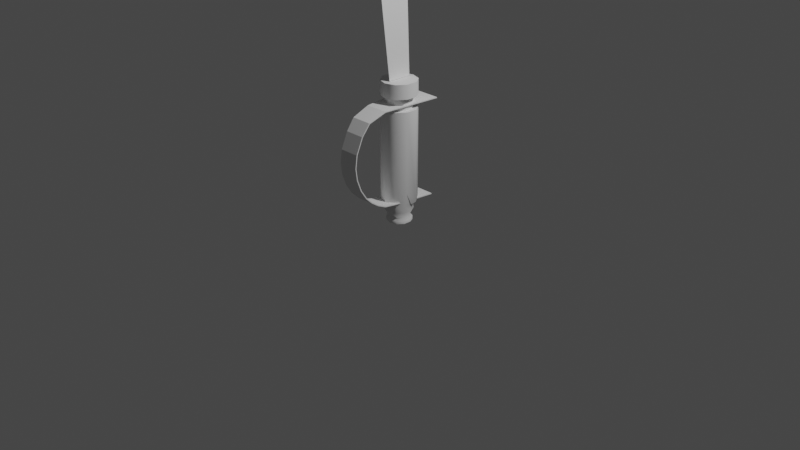 # Source: pirate-sword-blend-cw.blend  (saved by Blender 3.3.6; exported with 4.5.12 LTS)
import bpy
from mathutils import Matrix  # noqa: F401  (used for matrix-valued properties, if any)

bpy.ops.wm.read_factory_settings(use_empty=True)
scene = bpy.context.scene
scene.name = 'Scene'

# ---- collections
col_collection = bpy.data.collections.new('Collection'); scene.collection.children.link(col_collection)

# ---- node groups
ng_auto_smooth = bpy.data.node_groups.new('Auto Smooth', 'GeometryNodeTree')
_s = ng_auto_smooth.interface.new_socket(name='Geometry', in_out='OUTPUT', socket_type='NodeSocketGeometry')
_s = ng_auto_smooth.interface.new_socket(name='Geometry', in_out='INPUT', socket_type='NodeSocketGeometry')
_s = ng_auto_smooth.interface.new_socket(name='Angle', in_out='INPUT', socket_type='NodeSocketFloat')
_s.subtype = 'ANGLE'
_s.min_value = 0.0
_s.max_value = 3.142
ng_auto_smooth.is_modifier = True
_N = ng_auto_smooth.nodes; _L = ng_auto_smooth.links
n0 = _N.new('NodeGroupOutput'); n0.name = 'Group Output'; n0.location = (480, -100)
n1 = _N.new('NodeGroupInput'); n1.name = 'Group Input'; n1.location = (-420, -300)
n2 = _N.new('NodeGroupInput'); n2.name = 'Group Input.001'; n2.location = (-60, -100)
n3 = _N.new('GeometryNodeSetShadeSmooth'); n3.name = 'Set Shade Smooth'; n3.location = (120, -100)
n3.domain = 'EDGE'
n4 = _N.new('GeometryNodeSetShadeSmooth'); n4.name = 'Set Shade Smooth.001'; n4.location = (300, -100)
n5 = _N.new('GeometryNodeInputMeshEdgeAngle'); n5.name = 'Edge Angle'; n5.location = (-420, -220)
n6 = _N.new('GeometryNodeInputEdgeSmooth'); n6.name = 'Is Edge Smooth'; n6.location = (-60, -160)
n7 = _N.new('GeometryNodeInputShadeSmooth'); n7.name = 'Is Face Smooth'; n7.location = (-240, -340)
n8 = _N.new('FunctionNodeBooleanMath'); n8.name = 'Boolean Math'; n8.location = (-60, -220)
n9 = _N.new('FunctionNodeCompare'); n9.name = 'Compare'; n9.location = (-240, -180)
n9.operation = 'LESS_EQUAL'
_L.new(n5.outputs[0], n9.inputs[0])
_L.new(n4.outputs[0], n0.inputs[0])
_L.new(n1.outputs[1], n9.inputs[1])
_L.new(n9.outputs[0], n8.inputs[0])
_L.new(n7.outputs[0], n8.inputs[1])
_L.new(n2.outputs[0], n3.inputs[0])
_L.new(n6.outputs[0], n3.inputs[1])
_L.new(n3.outputs[0], n4.inputs[0])
_L.new(n8.outputs[0], n3.inputs[2])
n0.is_active_output = True

# ---- world
world_world = bpy.data.worlds.new('World'); scene.world = world_world
world_world.use_nodes = True; world_world.node_tree.nodes.clear()
_N = world_world.node_tree.nodes; _L = world_world.node_tree.links
n0 = _N.new('ShaderNodeOutputWorld'); n0.name = 'World Output'; n0.location = (300, 300)
n1 = _N.new('ShaderNodeBackground'); n1.name = 'Background'; n1.location = (10, 300)
n1.inputs[0].default_value = (0.05088, 0.05088, 0.05088, 1.0)
_L.new(n1.outputs[0], n0.inputs[0])
n0.is_active_output = True
world_world.color = (0.05088, 0.05088, 0.05088)
world_world.use_sun_shadow = False
world_world.sun_shadow_jitter_overblur = 0.0

# ---- cameras
cam_camera = bpy.data.cameras.new('Camera')
cam_camera.clip_end = 100.0
cam_camera.ortho_scale = 7.314

# ---- lights
light_light = bpy.data.lights.new('Light', 'POINT')
light_light.transmission_factor = 0.0
light_light.energy = 1000.0
light_light.shadow_soft_size = 0.1
light_light.shadow_maximum_resolution = 0.006
light_light.use_absolute_resolution = True

# ---- meshes
me_plane = bpy.data.meshes.new('Plane')
me_plane.from_pydata([(-0.1843, -0.1237, 0.001333), (-0.1843, 0.1351, 0.001333), (-0.1843, -0.2043, 0.6847), (-0.1994, 0.1234, 0.7442), (-0.1859, -0.3079, 1.612), (-0.1764, 0.2383, 1.628), (-0.1859, -0.2336, 2.261), (-0.1764, 0.3806, 2.134), (-0.1859, 0.4036, 3.377), (-0.1764, 0.5847, 2.449)], [], [(0, 1, 3, 2), (2, 3, 5, 4), (4, 5, 7, 6), (6, 7, 9, 8)])
me_plane.polygons.foreach_set('use_smooth', [True] * 4)
_uv = me_plane.uv_layers.new(name='UVMap')
_uv.uv.foreach_set('vector', [0.0, 0.0, 1.0, 0.0, 1.0, 1.0, 0.0, 1.0, 0.0, 1.0, 1.0, 1.0, 1.0, 1.0, 0.0, 1.0, 0.0, 1.0, 1.0, 1.0, 1.0, 1.0, 0.0, 1.0, 0.0, 1.0, 1.0, 1.0, 1.0, 1.0, 0.0, 1.0])
me_plane.update()
me_cylinder = bpy.data.meshes.new('Cylinder')
me_cylinder.from_pydata([(3.109e-09, 0.1354, -1.086), (4.126e-09, 0.1874, 0.4093), (0.07958, 0.1095, -1.086), (0.1101, 0.1516, 0.4093), (0.1205, 0.03917, -1.078), (0.1782, 0.05791, 0.4093), (0.1205, -0.03917, -1.078), (0.1782, -0.05791, 0.4093), (0.0745, -0.1025, -1.078), (0.1101, -0.1516, 0.4093), (1.555e-09, -0.1267, -1.078), (4.126e-09, -0.1874, 0.4093), (-0.0745, -0.1025, -1.078), (-0.1101, -0.1516, 0.4093), (-0.1288, -0.04184, -1.086), (-0.1782, -0.05791, 0.4093), (-0.1288, 0.04184, -1.086), (-0.1782, 0.05791, 0.4093), (-0.07958, 0.1095, -1.086), (-0.1101, 0.1516, 0.4093), (4.126e-09, 0.1874, -0.8439), (0.1101, 0.1516, -0.8439), (0.1782, 0.05791, -0.8439), (0.1638, -0.05322, -0.727), (0.1012, -0.1393, -0.727), (4.126e-09, -0.1874, -0.8439), (-0.1101, -0.1516, -0.8439), (-0.1782, -0.05791, -0.8439), (-0.1782, 0.05791, -0.8439), (-0.1101, 0.1516, -0.8439), (0.08091, 0.1114, -0.8842), (0.1309, 0.04254, -0.8842), (0.1309, -0.04254, -0.8842), (0.08091, -0.1114, -0.8842), (3.134e-09, -0.1376, -0.8842), (-0.08091, -0.1114, -0.8842), (-0.1309, -0.04254, -0.8842), (-0.1309, 0.04254, -0.8842), (-0.08091, 0.1114, -0.8842), (3.134e-09, 0.1376, -0.8842), (0.07946, 0.1094, -1.042), (0.1197, 0.0389, -1.044), (0.1197, -0.0389, -1.044), (0.07946, -0.1094, -1.042), (2.484e-09, -0.1259, -1.044), (-0.07946, -0.1094, -1.042), (-0.1286, -0.04178, -1.042), (-0.1286, 0.04178, -1.042), (-0.07946, 0.1094, -1.042), (3.105e-09, 0.1352, -1.042), (2.467e-09, 0.1121, -1.016), (0.06588, 0.09067, -1.016), (0.1066, 0.03463, -1.016), (0.1066, -0.03463, -1.016), (0.06588, -0.09067, -1.016), (2.467e-09, -0.1121, -1.016), (-0.06588, -0.09067, -1.016), (-0.1066, -0.03463, -1.016), (-0.1066, 0.03463, -1.016), (-0.06588, 0.09067, -1.016), (3.277e-09, 0.1488, -0.952), (0.08748, 0.1204, -0.952), (0.1291, 0.04194, -0.9515), (0.1291, -0.04194, -0.9515), (0.08748, -0.1204, -0.952), (3.277e-09, -0.1488, -0.952), (-0.08748, -0.1204, -0.952), (-0.1415, -0.04599, -0.952), (-0.1415, 0.04599, -0.952), (-0.08748, 0.1204, -0.952), (-0.08211, -0.113, 0.2598), (-0.08211, -0.113, 0.1309), (-0.1329, -0.04317, 0.2598), (-0.1329, -0.04317, 0.1309), (-0.1329, 0.04317, 0.2598), (-0.1329, 0.04317, 0.1309), (3.174e-09, 0.1397, 0.1309), (3.174e-09, 0.1397, 0.2598), (-0.08211, 0.113, 0.2598), (-0.08211, 0.113, 0.1309), (4.126e-09, 0.1874, 0.2598), (4.126e-09, 0.1874, 0.1309), (0.1101, 0.1516, 0.1309), (0.1101, 0.1516, 0.2598), (0.1782, 0.05791, 0.1309), (0.1782, 0.05791, 0.2598), (0.1782, -0.05791, 0.1309), (0.1782, -0.05791, 0.2598), (0.1101, -0.1516, 0.1309), (0.1101, -0.1516, 0.2598), (4.126e-09, -0.1874, 0.1309), (4.126e-09, -0.1874, 0.2598), (-0.1101, -0.1516, 0.1309), (-0.1101, -0.1516, 0.2598), (-0.1782, -0.05791, 0.1309), (-0.1782, -0.05791, 0.2598), (-0.1782, 0.05791, 0.1309), (-0.1782, 0.05791, 0.2598), (-0.1101, 0.1516, 0.1309), (-0.1101, 0.1516, 0.2598), (3.174e-09, -0.1397, 0.1309), (3.174e-09, -0.1397, 0.2598), (0.08211, -0.113, 0.1309), (0.08211, -0.113, 0.2598), (0.1329, -0.04317, 0.1309), (0.1329, -0.04317, 0.2598), (0.1329, 0.04317, 0.1309), (0.1329, 0.04317, 0.2598), (0.08211, 0.113, 0.1309), (0.08211, 0.113, 0.2598), (-0.1221, -0.2947, 0.1845), (-0.1913, 0.3221, 0.1962), (-6.532e-17, 0.1403, 0.1965), (-0.1112, -0.4874, 0.1157), (-0.1058, -0.5756, 0.0006076), (-0.1058, -0.6468, -0.1649), (-0.1058, -0.6645, -0.3019), (-0.1058, -0.648, -0.4247), (-0.1058, -0.6017, -0.5492), (-0.1058, -0.5347, -0.6514), (-0.1058, -0.4655, -0.7187), (-0.1588, -0.3883, -0.7777), (-0.1588, -0.2778, -0.8268), (-0.1588, -0.1978, -0.8468), (-0.1588, 0.3002, -0.8453), (0.1221, -0.2933, 0.1836), (0.1913, 0.3221, 0.1962), (0.1113, -0.4857, 0.1144), (0.1059, -0.5738, -0.0004667), (0.1059, -0.6448, -0.1655), (0.1059, -0.6624, -0.3018), (0.1059, -0.646, -0.4242), (0.1059, -0.5999, -0.5482), (0.1059, -0.5331, -0.6501), (0.1059, -0.4641, -0.7171), (0.1059, -0.3819, -0.7738), (0.1059, -0.2821, -0.8194), (0.1059, -0.1278, -0.8406), (0.1588, 0.3002, -0.8421)], [], [(29, 98, 81, 20), (22, 84, 86, 23), (23, 86, 88, 24), (24, 88, 90, 25), (25, 90, 92, 26), (26, 92, 94, 27), (27, 94, 96, 28), (28, 96, 98, 29), (78, 77, 76, 79), (20, 81, 82, 21), (38, 29, 20, 39), (37, 28, 29, 38), (36, 27, 28, 37), (35, 26, 27, 36), (34, 25, 26, 35), (33, 24, 25, 34), (32, 23, 24, 33), (31, 22, 23, 32), (30, 21, 22, 31), (39, 20, 21, 30), (60, 39, 30, 61), (61, 30, 31, 62), (62, 31, 32, 63), (63, 32, 33, 64), (64, 33, 34, 65), (65, 34, 35, 66), (66, 35, 36, 67), (67, 36, 37, 68), (68, 37, 38, 69), (69, 38, 39, 60), (18, 48, 49, 0), (16, 47, 48, 18), (14, 46, 47, 16), (12, 45, 46, 14), (10, 44, 45, 12), (8, 43, 44, 10), (6, 42, 43, 8), (4, 41, 42, 6), (2, 40, 41, 4), (0, 49, 40, 2), (48, 59, 50, 49), (47, 58, 59, 48), (46, 57, 58, 47), (45, 56, 57, 46), (44, 55, 56, 45), (43, 54, 55, 44), (42, 53, 54, 43), (41, 52, 53, 42), (40, 51, 52, 41), (49, 50, 51, 40), (59, 69, 60, 50), (58, 68, 69, 59), (57, 67, 68, 58), (56, 66, 67, 57), (55, 65, 66, 56), (54, 64, 65, 55), (53, 63, 64, 54), (52, 62, 63, 53), (51, 61, 62, 52), (50, 60, 61, 51), (2, 4, 6, 8, 10, 12, 14, 16, 18, 0), (1, 19, 17, 15, 13, 11, 9, 7, 5, 3), (21, 82, 84, 22), (97, 17, 19, 99), (95, 15, 17, 97), (93, 13, 15, 95), (91, 11, 13, 93), (89, 9, 11, 91), (87, 7, 9, 89), (85, 5, 7, 87), (83, 3, 5, 85), (80, 1, 3, 83), (92, 90, 100, 71), (82, 81, 76, 108), (91, 93, 70, 101), (88, 86, 104, 102), (98, 96, 75, 79), (80, 83, 109, 77), (87, 89, 103, 105), (97, 99, 78, 74), (84, 82, 108, 106), (94, 92, 71, 73), (99, 19, 1, 80), (74, 78, 79, 75), (72, 74, 75, 73), (70, 72, 73, 71), (101, 70, 71, 100), (103, 101, 100, 102), (105, 103, 102, 104), (107, 105, 104, 106), (109, 107, 106, 108), (77, 109, 108, 76), (95, 97, 74, 72), (85, 87, 105, 107), (99, 80, 77, 78), (96, 94, 73, 75), (86, 84, 106, 104), (89, 91, 101, 103), (81, 98, 79, 76), (90, 88, 102, 100), (93, 95, 72, 70), (83, 85, 107, 109), (125, 110, 113, 127), (127, 113, 114, 128), (128, 114, 115, 129), (129, 115, 116, 130), (130, 116, 117, 131), (131, 117, 118, 132), (132, 118, 119, 133), (133, 119, 120, 134), (134, 120, 121, 135), (135, 121, 122, 136), (136, 122, 123, 137), (137, 123, 124, 138), (110, 125, 126, 111)])
me_cylinder.polygons.foreach_set('use_smooth', [1, 1, 1, 1, 1, 1, 1, 1, 1, 1, 1, 1, 1, 1, 1, 1, 1, 1, 1, 1, 1, 1, 1, 1, 1, 1, 1, 1, 1, 1, 1, 1, 1, 1, 1, 1, 1, 1, 1, 1, 1, 1, 1, 1, 1, 1, 1, 1, 1, 1, 1, 1, 1, 1, 1, 1, 1, 1, 1, 1, 1, 1, 1, 1, 1, 1, 1, 1, 1, 1, 1, 1, 1, 1, 1, 1, 1, 1, 1, 1, 1, 1, 1, 1, 1, 1, 1, 1, 1, 1, 1, 1, 1, 1, 1, 1, 1, 1, 1, 1, 1, 1, 0, 0, 0, 0, 0, 0, 0, 0, 0, 0, 0, 0, 0])
_uv = me_cylinder.uv_layers.new(name='UVMap')
_uv.uv.foreach_set('vector', [0.1, 0.1597, 0.1, 0.8133, -7.451e-08, 0.8133, -7.451e-08, 0.1597, 0.8, 0.1597, 0.8, 0.8133, 0.7, 0.8133, 0.7, 0.1597, 0.7, 0.1597, 0.7, 0.8133, 0.6, 0.8133, 0.6, 0.1597, 0.6, 0.1597, 0.6, 0.8133, 0.5, 0.8133, 0.5, 0.1597, 0.5, 0.1597, 0.5, 0.8133, 0.4, 0.8133, 0.4, 0.1597, 0.4, 0.1597, 0.4, 0.8133, 0.3, 0.8133, 0.3, 0.1597, 0.3, 0.1597, 0.3, 0.8133, 0.2, 0.8133, 0.2, 0.1597, 0.2, 0.1597, 0.2, 0.8133, 0.1, 0.8133, 0.1, 0.1597, 0.1, 0.8997, -7.451e-08, 0.8997, -7.451e-08, 0.8133, 0.1, 0.8133, 1.0, 0.1597, 1.0, 0.8133, 0.9, 0.8133, 0.9, 0.1597, 0.1, 0.1327, 0.1, 0.1597, -7.451e-08, 0.1597, -7.451e-08, 0.1327, 0.2, 0.1327, 0.2, 0.1597, 0.1, 0.1597, 0.1, 0.1327, 0.3, 0.1327, 0.3, 0.1597, 0.2, 0.1597, 0.2, 0.1327, 0.4, 0.1327, 0.4, 0.1597, 0.3, 0.1597, 0.3, 0.1327, 0.5, 0.1327, 0.5, 0.1597, 0.4, 0.1597, 0.4, 0.1327, 0.6, 0.1327, 0.6, 0.1597, 0.5, 0.1597, 0.5, 0.1327, 0.7, 0.1327, 0.7, 0.1597, 0.6, 0.1597, 0.6, 0.1327, 0.8, 0.1327, 0.8, 0.1597, 0.7, 0.1597, 0.7, 0.1327, 0.9, 0.1327, 0.9, 0.1597, 0.8, 0.1597, 0.8, 0.1327, 1.0, 0.1327, 1.0, 0.1597, 0.9, 0.1597, 0.9, 0.1327, 1.0, 0.08722, 1.0, 0.1327, 0.9, 0.1327, 0.9, 0.08722, 0.9, 0.08722, 0.9, 0.1327, 0.8, 0.1327, 0.8, 0.08722, 0.8, 0.08722, 0.8, 0.1327, 0.7, 0.1327, 0.7, 0.08722, 0.7, 0.08722, 0.7, 0.1327, 0.6, 0.1327, 0.6, 0.08722, 0.6, 0.08722, 0.6, 0.1327, 0.5, 0.1327, 0.5, 0.08722, 0.5, 0.08722, 0.5, 0.1327, 0.4, 0.1327, 0.4, 0.08722, 0.4, 0.08722, 0.4, 0.1327, 0.3, 0.1327, 0.3, 0.08722, 0.3, 0.08722, 0.3, 0.1327, 0.2, 0.1327, 0.2, 0.08722, 0.2, 0.08722, 0.2, 0.1327, 0.1, 0.1327, 0.1, 0.08722, 0.1, 0.08722, 0.1, 0.1327, -7.451e-08, 0.1327, -7.451e-08, 0.08722, 0.1, 0.0, 0.1, 0.02457, -7.451e-08, 0.02457, -7.451e-08, 0.0, 0.2, 0.0, 0.2, 0.02457, 0.1, 0.02457, 0.1, 0.0, 0.3, 0.0, 0.3, 0.02457, 0.2, 0.02457, 0.2, 0.0, 0.4, 0.0, 0.4, 0.02457, 0.3, 0.02457, 0.3, 0.0, 0.5, 0.0, 0.5, 0.02457, 0.4, 0.02457, 0.4, 0.0, 0.6, 0.0, 0.6, 0.02457, 0.5, 0.02457, 0.5, 0.0, 0.7, 0.0, 0.7, 0.02457, 0.6, 0.02457, 0.6, 0.0, 0.8, 0.0, 0.8, 0.02457, 0.7, 0.02457, 0.7, 0.0, 0.9, 0.0, 0.9, 0.02457, 0.8, 0.02457, 0.8, 0.0, 1.0, 0.0, 1.0, 0.02457, 0.9, 0.02457, 0.9, 0.0, 0.1, 0.02457, 0.1, 0.04423, -7.451e-08, 0.04423, -7.451e-08, 0.02457, 0.2, 0.02457, 0.2, 0.04423, 0.1, 0.04423, 0.1, 0.02457, 0.3, 0.02457, 0.3, 0.04423, 0.2, 0.04423, 0.2, 0.02457, 0.4, 0.02457, 0.4, 0.04423, 0.3, 0.04423, 0.3, 0.02457, 0.5, 0.02457, 0.5, 0.04423, 0.4, 0.04423, 0.4, 0.02457, 0.6, 0.02457, 0.6, 0.04423, 0.5, 0.04423, 0.5, 0.02457, 0.7, 0.02457, 0.7, 0.04423, 0.6, 0.04423, 0.6, 0.02457, 0.8, 0.02457, 0.8, 0.04423, 0.7, 0.04423, 0.7, 0.02457, 0.9, 0.02457, 0.9, 0.04423, 0.8, 0.04423, 0.8, 0.02457, 1.0, 0.02457, 1.0, 0.04423, 0.9, 0.04423, 0.9, 0.02457, 0.1, 0.04423, 0.1, 0.08722, -7.451e-08, 0.08722, -7.451e-08, 0.04423, 0.2, 0.04423, 0.2, 0.08722, 0.1, 0.08722, 0.1, 0.04423, 0.3, 0.04423, 0.3, 0.08722, 0.2, 0.08722, 0.2, 0.04423, 0.4, 0.04423, 0.4, 0.08722, 0.3, 0.08722, 0.3, 0.04423, 0.5, 0.04423, 0.5, 0.08722, 0.4, 0.08722, 0.4, 0.04423, 0.6, 0.04423, 0.6, 0.08722, 0.5, 0.08722, 0.5, 0.04423, 0.7, 0.04423, 0.7, 0.08722, 0.6, 0.08722, 0.6, 0.04423, 0.8, 0.04423, 0.8, 0.08722, 0.7, 0.08722, 0.7, 0.04423, 0.9, 0.04423, 0.9, 0.08722, 0.8, 0.08722, 0.8, 0.04423, 1.0, 0.04423, 1.0, 0.08722, 0.9, 0.08722, 0.9, 0.04423, 0.9, 0.0, 0.8, 0.0, 0.7, 0.0, 0.6, 0.0, 0.5, 0.0, 0.4, 0.0, 0.3, 0.0, 0.2, 0.0, 0.1, 0.0, -7.451e-08, 0.0, -7.451e-08, 1.0, 0.1, 1.0, 0.2, 1.0, 0.3, 1.0, 0.4, 1.0, 0.5, 1.0, 0.6, 1.0, 0.7, 1.0, 0.8, 1.0, 0.9, 1.0, 0.9, 0.1597, 0.9, 0.8133, 0.8, 0.8133, 0.8, 0.1597, 0.2, 0.8997, 0.2, 1.0, 0.1, 1.0, 0.1, 0.8997, 0.3, 0.8997, 0.3, 1.0, 0.2, 1.0, 0.2, 0.8997, 0.4, 0.8997, 0.4, 1.0, 0.3, 1.0, 0.3, 0.8997, 0.5, 0.8997, 0.5, 1.0, 0.4, 1.0, 0.4, 0.8997, 0.6, 0.8997, 0.6, 1.0, 0.5, 1.0, 0.5, 0.8997, 0.7, 0.8997, 0.7, 1.0, 0.6, 1.0, 0.6, 0.8997, 0.8, 0.8997, 0.8, 1.0, 0.7, 1.0, 0.7, 0.8997, 0.9, 0.8997, 0.9, 1.0, 0.8, 1.0, 0.8, 0.8997, 1.0, 0.8997, 1.0, 1.0, 0.9, 1.0, 0.9, 0.8997, 0.4, 0.8133, 0.5, 0.8133, 0.5, 0.8133, 0.4, 0.8133, 0.9, 0.8133, 1.0, 0.8133, 1.0, 0.8133, 0.9, 0.8133, 0.5, 0.8997, 0.4, 0.8997, 0.4, 0.8997, 0.5, 0.8997, 0.6, 0.8133, 0.7, 0.8133, 0.7, 0.8133, 0.6, 0.8133, 0.1, 0.8133, 0.2, 0.8133, 0.2, 0.8133, 0.1, 0.8133, 1.0, 0.8997, 0.9, 0.8997, 0.9, 0.8997, 1.0, 0.8997, 0.7, 0.8997, 0.6, 0.8997, 0.6, 0.8997, 0.7, 0.8997, 0.2, 0.8997, 0.1, 0.8997, 0.1, 0.8997, 0.2, 0.8997, 0.8, 0.8133, 0.9, 0.8133, 0.9, 0.8133, 0.8, 0.8133, 0.3, 0.8133, 0.4, 0.8133, 0.4, 0.8133, 0.3, 0.8133, 0.1, 0.8997, 0.1, 1.0, -7.451e-08, 1.0, -7.451e-08, 0.8997, 0.2, 0.8997, 0.1, 0.8997, 0.1, 0.8133, 0.2, 0.8133, 0.3, 0.8997, 0.2, 0.8997, 0.2, 0.8133, 0.3, 0.8133, 0.4, 0.8997, 0.3, 0.8997, 0.3, 0.8133, 0.4, 0.8133, 0.5, 0.8997, 0.4, 0.8997, 0.4, 0.8133, 0.5, 0.8133, 0.6, 0.8997, 0.5, 0.8997, 0.5, 0.8133, 0.6, 0.8133, 0.7, 0.8997, 0.6, 0.8997, 0.6, 0.8133, 0.7, 0.8133, 0.8, 0.8997, 0.7, 0.8997, 0.7, 0.8133, 0.8, 0.8133, 0.9, 0.8997, 0.8, 0.8997, 0.8, 0.8133, 0.9, 0.8133, 1.0, 0.8997, 0.9, 0.8997, 0.9, 0.8133, 1.0, 0.8133, 0.3, 0.8997, 0.2, 0.8997, 0.2, 0.8997, 0.3, 0.8997, 0.8, 0.8997, 0.7, 0.8997, 0.7, 0.8997, 0.8, 0.8997, 0.1, 0.8997, -7.451e-08, 0.8997, -7.451e-08, 0.8997, 0.1, 0.8997, 0.2, 0.8133, 0.3, 0.8133, 0.3, 0.8133, 0.2, 0.8133, 0.7, 0.8133, 0.8, 0.8133, 0.8, 0.8133, 0.7, 0.8133, 0.6, 0.8997, 0.5, 0.8997, 0.5, 0.8997, 0.6, 0.8997, -7.451e-08, 0.8133, 0.1, 0.8133, 0.1, 0.8133, -7.451e-08, 0.8133, 0.5, 0.8133, 0.6, 0.8133, 0.6, 0.8133, 0.5, 0.8133, 0.4, 0.8997, 0.3, 0.8997, 0.3, 0.8997, 0.4, 0.8997, 0.9, 0.8997, 0.8, 0.8997, 0.8, 0.8997, 0.9, 0.8997, 0.4853, 0.0, 0.0, 0.0, 0.0, 0.0, 0.4853, 0.0, 0.4853, 0.0, 0.0, 0.0, 0.0, 0.0, 0.4853, 0.0, 0.4853, 0.0, 0.0, 0.0, 0.0, 0.0, 0.4853, 0.0, 0.4853, 0.0, 0.0, 0.0, 0.0, 0.0, 0.4853, 0.0, 0.4853, 0.0, 0.0, 0.0, 0.0, 0.0, 0.4853, 0.0, 0.4853, 0.0, 0.0, 0.0, 0.0, 0.0, 0.4853, 0.0, 0.4853, 0.0, 0.0, 0.0, 0.0, 0.0, 0.4853, 0.0, 0.4853, 0.0, 0.0, 0.0, 0.0, 0.0, 0.4853, 0.0, 0.4853, 0.0, 0.0, 0.0, 0.0, 0.0, 0.4853, 0.0, 0.4853, 0.0, 0.0, 0.0, 0.0, 0.0, 0.4853, 0.0, 0.4853, 0.0, 0.0, 0.0, 0.0, 0.0, 0.4853, 0.0, 0.4853, 0.0, 0.0, 0.0, 0.0, 0.0, 0.4853, 0.0, 0.0, 0.0, 0.4853, 0.0, 0.4853, 1.0, 0.0, 1.0])
me_cylinder.update()

# ---- objects
ob_plane = bpy.data.objects.new('Plane', me_plane)
ob_light = bpy.data.objects.new('Light', light_light)
ob_camera = bpy.data.objects.new('Camera', cam_camera)
ob_sword = bpy.data.objects.new('Sword', None)
ob_cylinder = bpy.data.objects.new('Cylinder', me_cylinder)

# ---- transforms, parenting, visibility, modifiers, constraints
ob_plane.location = (0.1782, 0.0007318, 1.486)
ob_plane.scale = (0.9749, 1.0, 1.0)
_m = ob_plane.modifiers.new('Auto Smooth', 'NODES')
_m.node_group = ng_auto_smooth
_gi = [s.identifier for s in ng_auto_smooth.interface.items_tree if s.item_type == 'SOCKET' and s.in_out == 'INPUT']
_m[_gi[1]] = 1.047  # Angle
ob_light.location = (4.076, 1.005, 5.904)
ob_light.rotation_euler = (0.6503, 0.05522, 1.866)
ob_light.lock_rotations_4d = False
ob_light.empty_display_type = 'ARROWS'
ob_light.color = (0.0, 0.0, 0.0, 0.0)
ob_light.lineart.crease_threshold = 0.0
ob_camera.location = (7.359, -6.926, 4.958)
ob_camera.rotation_euler = (1.109, 0.0, 0.8149)
ob_camera.lock_rotations_4d = False
ob_camera.empty_display_type = 'ARROWS'
ob_camera.color = (0.0, 0.0, 0.0, 0.0)
ob_camera.display_type = 'WIRE'
ob_camera.lineart.crease_threshold = 0.0
ob_sword.location = (-1.051, 0.1361, 2.431)
ob_sword.rotation_euler = (1.571, -0.0, 1.571)
ob_sword.empty_display_type = 'IMAGE'
ob_sword.empty_display_size = 5.224
ob_sword.empty_image_offset = (-0.4785, -0.5)
ob_cylinder.location = (0.0, 0.0, 1.076)
_m = ob_cylinder.modifiers.new('Mirror', 'MIRROR')
_m.use_axis = (False, False, False)
_m = ob_cylinder.modifiers.new('Solidify', 'SOLIDIFY')
_m = ob_cylinder.modifiers.new('Auto Smooth', 'NODES')
_m.node_group = ng_auto_smooth
_gi = [s.identifier for s in ng_auto_smooth.interface.items_tree if s.item_type == 'SOCKET' and s.in_out == 'INPUT']
_m[_gi[1]] = 1.047  # Angle

# ---- collection membership
scene.collection.objects.link(ob_plane)
col_collection.objects.link(ob_light)
col_collection.objects.link(ob_camera)
col_collection.objects.link(ob_sword)
col_collection.objects.link(ob_cylinder)

# ---- scene / render settings (as saved in the file)
scene.camera = ob_camera
scene.frame_start = 1; scene.frame_end = 250; scene.frame_set(1)
scene.render.engine = 'BLENDER_EEVEE_NEXT'
scene.cycles.sampling_pattern = 'TABULATED_SOBOL'
scene.cycles.use_light_tree = False
scene.view_settings.view_transform = 'Filmic'
bpy.context.view_layer.update()
